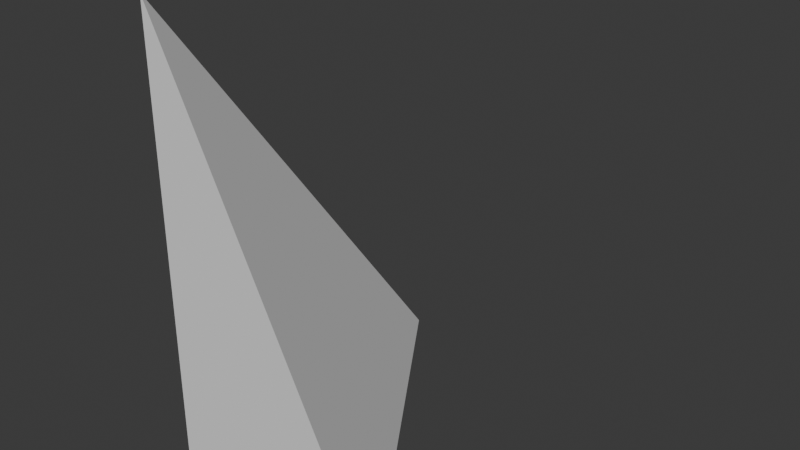 # Source: asymmetric.blend  (saved by Blender 5.0.119; exported with 4.5.12 LTS)
import bpy
from mathutils import Matrix  # noqa: F401  (used for matrix-valued properties, if any)

bpy.ops.wm.read_factory_settings(use_empty=True)
scene = bpy.context.scene
scene.name = 'Scene'

# ---- collections
col_collection = bpy.data.collections.new('Collection'); scene.collection.children.link(col_collection)

# ---- world
world_world = bpy.data.worlds.new('World'); scene.world = world_world
world_world.use_nodes = True; world_world.node_tree.nodes.clear()
_N = world_world.node_tree.nodes; _L = world_world.node_tree.links
n0 = _N.new('ShaderNodeOutputWorld'); n0.name = 'World Output'; n0.location = (200, 100)
n1 = _N.new('ShaderNodeBackground'); n1.name = 'Background'; n1.location = (-200, 100)
n1.inputs[0].default_value = (0.05088, 0.05088, 0.05088, 1.0)
_L.new(n1.outputs[0], n0.inputs[0])
n0.is_active_output = True
world_world.color = (0.05088, 0.05088, 0.05088)
world_world.sun_shadow_jitter_overblur = 0.0

# ---- meshes
me_asymmetric_tetrahedron = bpy.data.meshes.new('Asymmetric tetrahedron')
me_asymmetric_tetrahedron.from_pydata([(0.0, 0.0, 0.0), (2.0, 0.0, 0.0), (0.0, 3.0, 0.0), (0.0, 0.0, 4.0)], [], [(0, 2, 1), (0, 1, 3), (0, 3, 2), (1, 2, 3)])
me_asymmetric_tetrahedron.update()

# ---- objects
ob_reflection_regression = bpy.data.objects.new('Reflection regression', me_asymmetric_tetrahedron)

# ---- transforms, parenting, visibility, modifiers, constraints
ob_reflection_regression.location = (0.0, 0.0, 0.0)

# ---- collection membership
col_collection.objects.link(ob_reflection_regression)

# ---- scene / render settings (as saved in the file)
scene.frame_start = 1; scene.frame_end = 250; scene.frame_set(1)
scene.render.engine = 'BLENDER_EEVEE_NEXT'
scene.render.bake_bias = 0.0
scene.render.bake_samples = 0
scene.cycles.sampling_pattern = 'TABULATED_SOBOL'
scene.eevee.use_volume_custom_range = False
bpy.context.view_layer.update()

# ---- added for rendering (the .blend has no active camera and no usable light): camera, sun
cam_auto = bpy.data.cameras.new('AutoCamera')
cam_auto.lens = 50.0
cam_auto.sensor_width = 36.0
cam_auto.clip_end = 1000.0
ob_auto_camera = bpy.data.objects.new('AutoCamera', cam_auto)
scene.collection.objects.link(ob_auto_camera)
ob_auto_camera.location = (5.98249, -4.47898, 5.98599)
ob_auto_camera.rotation_euler = (1.09748, -7.21219e-08, 0.694738)
scene.camera = ob_auto_camera
light_auto_sun = bpy.data.lights.new('AutoSun', 'SUN')
light_auto_sun.energy = 3.0
light_auto_sun.angle = 0.0523599
ob_auto_sun = bpy.data.objects.new('AutoSun', light_auto_sun)
scene.collection.objects.link(ob_auto_sun)
ob_auto_sun.rotation_euler = (0.872665, 0.174533, 0.523599)
bpy.context.view_layer.update()
